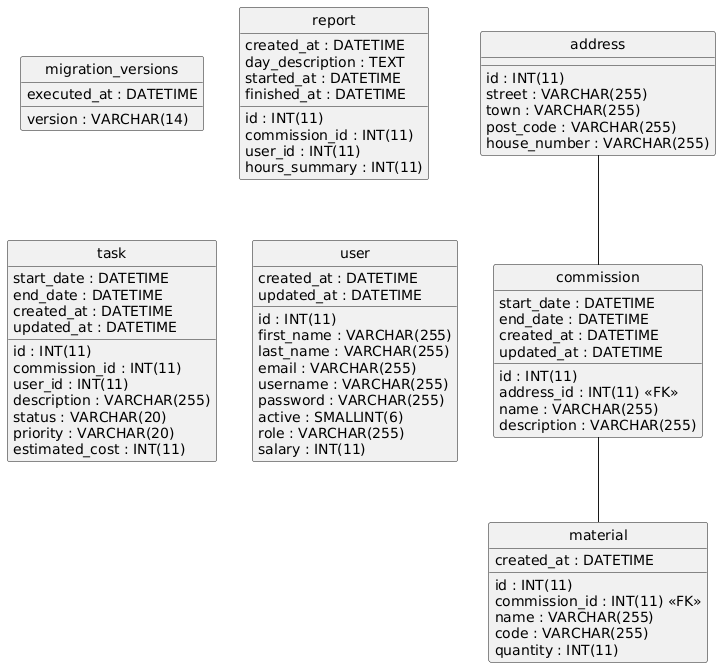

The diagram above was rendered by PlantUML. Its source (embedded in the PNG):
@startuml
hide circle
skinparam linetype ortho

entity "address" as address {
  id : INT(11)
  street : VARCHAR(255)
  town : VARCHAR(255)
  post_code : VARCHAR(255)
  house_number : VARCHAR(255)
}

entity "commission" as commission {
  id : INT(11)
  address_id : INT(11) <<FK>>
  name : VARCHAR(255)
  description : VARCHAR(255)
  start_date : DATETIME
  end_date : DATETIME
  created_at : DATETIME
  updated_at : DATETIME
}

entity "material" as material {
  id : INT(11)
  commission_id : INT(11) <<FK>>
  name : VARCHAR(255)
  code : VARCHAR(255)
  created_at : DATETIME
  quantity : INT(11)
}

entity "migration_versions" as migration_versions {
  version : VARCHAR(14)
  executed_at : DATETIME
}

entity "report" as report {
  id : INT(11)
  commission_id : INT(11)
  user_id : INT(11)
  created_at : DATETIME
  day_description : TEXT
  started_at : DATETIME
  finished_at : DATETIME
  hours_summary : INT(11)
}

entity "task" as task {
  id : INT(11)
  commission_id : INT(11)
  user_id : INT(11)
  description : VARCHAR(255)
  start_date : DATETIME
  end_date : DATETIME
  created_at : DATETIME
  updated_at : DATETIME
  status : VARCHAR(20)
  priority : VARCHAR(20)
  estimated_cost : INT(11)
}

entity "user" as user {
  id : INT(11)
  first_name : VARCHAR(255)
  last_name : VARCHAR(255)
  email : VARCHAR(255)
  username : VARCHAR(255)
  password : VARCHAR(255)
  created_at : DATETIME
  updated_at : DATETIME
  active : SMALLINT(6)
  role : VARCHAR(255)
  salary : INT(11)
}

address -- commission
commission -- material
@enduml